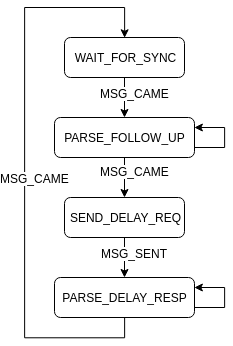

The diagram above was exported from draw.io. Its source (the exported page's mxGraphModel, read from the mxfile embedded in the PNG):
<mxGraphModel dx="797" dy="446" grid="1" gridSize="10" guides="1" tooltips="1" connect="1" arrows="1" fold="1" page="1" pageScale="1" pageWidth="827" pageHeight="1169" math="0" shadow="0">
  <root>
    <mxCell id="0" />
    <mxCell id="1" parent="0" />
    <mxCell id="SmMckTU2WOuNHxyWJElv-11" value="" style="edgeStyle=orthogonalEdgeStyle;rounded=0;orthogonalLoop=1;jettySize=auto;html=1;" edge="1" parent="1" source="SmMckTU2WOuNHxyWJElv-7" target="SmMckTU2WOuNHxyWJElv-10">
      <mxGeometry relative="1" as="geometry" />
    </mxCell>
    <mxCell id="SmMckTU2WOuNHxyWJElv-16" value="MSG_CAME" style="text;html=1;resizable=0;points=[];align=center;verticalAlign=middle;labelBackgroundColor=#ffffff;" vertex="1" connectable="0" parent="SmMckTU2WOuNHxyWJElv-11">
      <mxGeometry x="-0.2853" y="1" relative="1" as="geometry">
        <mxPoint x="9" y="1.5" as="offset" />
      </mxGeometry>
    </mxCell>
    <mxCell id="SmMckTU2WOuNHxyWJElv-7" value="WAIT_FOR_SYNC" style="shape=rect;rounded=1;html=1;whiteSpace=wrap;align=center;" vertex="1" parent="1">
      <mxGeometry x="80" y="40" width="120" height="40" as="geometry" />
    </mxCell>
    <mxCell id="SmMckTU2WOuNHxyWJElv-13" value="" style="edgeStyle=orthogonalEdgeStyle;rounded=0;orthogonalLoop=1;jettySize=auto;html=1;" edge="1" parent="1" source="SmMckTU2WOuNHxyWJElv-10" target="SmMckTU2WOuNHxyWJElv-12">
      <mxGeometry relative="1" as="geometry" />
    </mxCell>
    <mxCell id="SmMckTU2WOuNHxyWJElv-17" value="MSG_CAME" style="text;html=1;resizable=0;points=[];align=center;verticalAlign=middle;labelBackgroundColor=#ffffff;" vertex="1" connectable="0" parent="SmMckTU2WOuNHxyWJElv-13">
      <mxGeometry x="-0.1819" relative="1" as="geometry">
        <mxPoint x="10" y="-3" as="offset" />
      </mxGeometry>
    </mxCell>
    <mxCell id="SmMckTU2WOuNHxyWJElv-23" style="edgeStyle=orthogonalEdgeStyle;rounded=0;orthogonalLoop=1;jettySize=auto;html=1;exitX=1;exitY=0.75;exitDx=0;exitDy=0;entryX=1;entryY=0.25;entryDx=0;entryDy=0;" edge="1" parent="1" source="SmMckTU2WOuNHxyWJElv-10" target="SmMckTU2WOuNHxyWJElv-10">
      <mxGeometry relative="1" as="geometry">
        <mxPoint x="280" y="170" as="targetPoint" />
        <Array as="points">
          <mxPoint x="240" y="150" />
          <mxPoint x="240" y="130" />
        </Array>
      </mxGeometry>
    </mxCell>
    <mxCell id="SmMckTU2WOuNHxyWJElv-10" value="PARSE_FOLLOW_UP" style="shape=rect;rounded=1;html=1;whiteSpace=wrap;align=center;" vertex="1" parent="1">
      <mxGeometry x="70" y="120" width="140" height="40" as="geometry" />
    </mxCell>
    <mxCell id="SmMckTU2WOuNHxyWJElv-15" value="" style="edgeStyle=orthogonalEdgeStyle;rounded=0;orthogonalLoop=1;jettySize=auto;html=1;" edge="1" parent="1" source="SmMckTU2WOuNHxyWJElv-12" target="SmMckTU2WOuNHxyWJElv-14">
      <mxGeometry relative="1" as="geometry" />
    </mxCell>
    <mxCell id="SmMckTU2WOuNHxyWJElv-18" value="MSG_SENT" style="text;html=1;resizable=0;points=[];align=center;verticalAlign=middle;labelBackgroundColor=#ffffff;" vertex="1" connectable="0" parent="SmMckTU2WOuNHxyWJElv-15">
      <mxGeometry x="-0.3026" y="2" relative="1" as="geometry">
        <mxPoint x="8" y="2" as="offset" />
      </mxGeometry>
    </mxCell>
    <mxCell id="SmMckTU2WOuNHxyWJElv-12" value="SEND_DELAY_REQ" style="shape=rect;rounded=1;html=1;whiteSpace=wrap;align=center;" vertex="1" parent="1">
      <mxGeometry x="80" y="200" width="120" height="40" as="geometry" />
    </mxCell>
    <mxCell id="SmMckTU2WOuNHxyWJElv-19" style="edgeStyle=orthogonalEdgeStyle;rounded=0;orthogonalLoop=1;jettySize=auto;html=1;entryX=0.5;entryY=0;entryDx=0;entryDy=0;" edge="1" parent="1" source="SmMckTU2WOuNHxyWJElv-14" target="SmMckTU2WOuNHxyWJElv-7">
      <mxGeometry relative="1" as="geometry">
        <mxPoint x="140" y="10" as="targetPoint" />
        <Array as="points">
          <mxPoint x="140" y="340" />
          <mxPoint x="40" y="340" />
          <mxPoint x="40" y="10" />
          <mxPoint x="140" y="10" />
        </Array>
      </mxGeometry>
    </mxCell>
    <mxCell id="SmMckTU2WOuNHxyWJElv-20" value="MSG_CAME" style="text;html=1;resizable=0;points=[];align=center;verticalAlign=middle;labelBackgroundColor=#ffffff;" vertex="1" connectable="0" parent="SmMckTU2WOuNHxyWJElv-19">
      <mxGeometry x="0.0281" relative="1" as="geometry">
        <mxPoint x="10" y="18.5" as="offset" />
      </mxGeometry>
    </mxCell>
    <mxCell id="SmMckTU2WOuNHxyWJElv-14" value="PARSE_DELAY_RESP" style="shape=rect;rounded=1;html=1;whiteSpace=wrap;align=center;" vertex="1" parent="1">
      <mxGeometry x="70" y="280" width="140" height="40" as="geometry" />
    </mxCell>
    <mxCell id="SmMckTU2WOuNHxyWJElv-25" style="edgeStyle=orthogonalEdgeStyle;rounded=0;orthogonalLoop=1;jettySize=auto;html=1;exitX=1;exitY=0.75;exitDx=0;exitDy=0;entryX=1;entryY=0.25;entryDx=0;entryDy=0;" edge="1" parent="1" source="SmMckTU2WOuNHxyWJElv-14" target="SmMckTU2WOuNHxyWJElv-14">
      <mxGeometry relative="1" as="geometry">
        <Array as="points">
          <mxPoint x="240" y="310" />
          <mxPoint x="240" y="290" />
        </Array>
      </mxGeometry>
    </mxCell>
  </root>
</mxGraphModel>